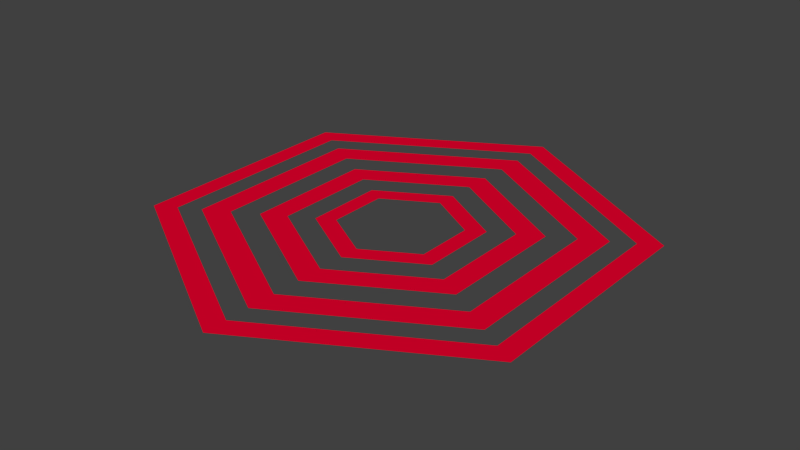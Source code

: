 # Source: RIT_Field.blend  (saved by Blender 2.76.0; exported with 4.5.12 LTS)
import bpy
from mathutils import Matrix  # noqa: F401  (used for matrix-valued properties, if any)

bpy.ops.wm.read_factory_settings(use_empty=True)
scene = bpy.context.scene
scene.name = 'Scene'

# ---- collections
col_collection_1 = bpy.data.collections.new('Collection 1'); scene.collection.children.link(col_collection_1)

# ---- materials (node trees are filled in below, after node groups)
mat_rit_field = bpy.data.materials.new('RIT_Field')
mat_rit_field.alpha_threshold = 0.0
mat_rit_field.use_transparent_shadow = False
mat_rit_field.diffuse_color = (0.8, 0.0, 0.02698, 1.0)
mat_rit_field.roughness = 0.5

# ---- material node trees

# ---- world
world_world = bpy.data.worlds.new('World'); scene.world = world_world
world_world.color = (0.05088, 0.05088, 0.05088)
world_world.use_sun_shadow = False
world_world.sun_shadow_jitter_overblur = 0.0
world_world.cycles.sampling_method = 'MANUAL'
world_world.cycles.sample_map_resolution = 256

# ---- meshes
me_cylinder = bpy.data.meshes.new('Cylinder')
me_cylinder.from_pydata([(0.7794, 0.45, -1.49e-08), (-1.533e-08, 0.9, -1.49e-08), (0.7794, -0.45, -1.49e-08), (-9.401e-08, -0.9, -1.49e-08), (-0.7794, -0.45, -1.49e-08), (-0.7794, 0.45, -1.49e-08), (0.6235, 0.36, -1.49e-08), (-1.89e-08, 0.72, -1.49e-08), (0.6235, -0.36, -1.49e-08), (-8.185e-08, -0.72, -1.49e-08), (-0.6235, -0.36, -1.49e-08), (-0.6235, 0.36, -1.49e-08), (0.4365, 0.252, -1.49e-08), (-2.916e-08, 0.504, -1.49e-08), (0.4365, -0.252, -1.49e-08), (-7.322e-08, -0.504, -1.49e-08), (-0.4365, -0.252, -1.49e-08), (-0.4365, 0.252, -1.49e-08), (0.2619, 0.1512, -1.49e-08), (-2.68e-08, 0.3024, -1.49e-08), (0.2619, -0.1512, -1.49e-08), (-5.324e-08, -0.3024, -1.49e-08), (-0.2619, -0.1512, -1.49e-08), (-0.2619, 0.1512, -1.49e-08), (0.3897, 0.675, -1.49e-08), (0.7794, -4.707e-08, -1.49e-08), (0.3897, -0.675, -1.49e-08), (-0.3897, -0.675, -1.49e-08), (-0.7794, 1.253e-08, -1.49e-08), (-0.3897, 0.675, -1.49e-08), (0.3118, 0.54, -1.49e-08), (0.6235, -1.727e-08, -1.49e-08), (0.3118, -0.54, -1.49e-08), (-0.3118, -0.54, -1.49e-08), (-0.6235, 1.253e-08, -1.49e-08), (-0.3118, 0.54, -1.49e-08), (-8.793e-08, -0.81, -1.49e-08), (-0.7015, -0.405, -1.49e-08), (0.7015, 0.405, -1.49e-08), (0.7015, -0.405, -1.49e-08), (-0.7015, 0.405, -1.49e-08), (-1.712e-08, 0.81, -1.49e-08), (0.2182, 0.378, -1.49e-08), (0.4365, -1.727e-08, -1.49e-08), (0.2182, -0.378, -1.49e-08), (-0.2182, -0.378, -1.49e-08), (-0.4365, 1.253e-08, -1.49e-08), (-0.2182, 0.378, -1.49e-08), (0.53, -0.306, -1.49e-08), (-7.753e-08, -0.612, -1.49e-08), (-2.403e-08, 0.612, -1.49e-08), (0.53, 0.306, -1.49e-08), (-0.53, 0.306, -1.49e-08), (-0.53, -0.306, -1.49e-08), (0.1309, 0.2268, -1.49e-08), (0.2619, -1.727e-08, -1.49e-08), (0.1309, -0.2268, -1.49e-08), (-0.1309, -0.2268, -1.49e-08), (-0.2619, -2.368e-09, -1.49e-08), (-0.1309, 0.2268, -1.49e-08), (0.3492, 0.2016, -1.49e-08), (0.3492, -0.2016, -1.49e-08), (-0.3492, -0.2016, -1.49e-08), (-0.3492, 0.2016, -1.49e-08), (-6.323e-08, -0.4032, -1.49e-08), (-2.798e-08, 0.4032, -1.49e-08), (-2.344e-08, 0.2268, -1.49e-08), (0.1964, 0.1134, -1.49e-08), (-0.1964, 0.1134, -1.49e-08), (-4.327e-08, -0.2268, -1.49e-08), (-0.1964, -0.1134, -1.49e-08), (0.1964, -0.1134, -1.49e-08), (0.09821, -0.1701, -1.49e-08), (-0.1964, -2.368e-09, -1.49e-08), (0.1964, -1.354e-08, -1.49e-08), (-0.09821, -0.1701, -1.49e-08), (-0.09821, 0.1701, -1.49e-08), (-0.1746, -0.3024, -1.49e-08), (-0.1746, 0.3024, -1.49e-08), (0.1746, 0.3024, -1.49e-08), (0.1746, -0.3024, -1.49e-08), (-0.3492, 5.082e-09, -1.49e-08), (0.09821, 0.1701, -1.49e-08), (-0.53, 1.253e-08, -1.49e-08), (0.53, -1.727e-08, -1.49e-08), (-0.265, -0.459, -1.49e-08), (-0.265, 0.459, -1.49e-08), (0.265, 0.459, -1.49e-08), (0.3492, -1.727e-08, -1.49e-08), (-0.3507, 0.6075, -1.49e-08), (0.3507, 0.6075, -1.49e-08), (0.3507, -0.6075, -1.49e-08), (-0.7015, 1.253e-08, -1.49e-08), (0.7015, -3.217e-08, -1.49e-08), (0.265, -0.459, -1.49e-08), (-0.3507, -0.6075, -1.49e-08)], [], [(21, 56, 72, 69), (56, 20, 71, 72), (23, 58, 73, 68), (58, 22, 70, 73), (20, 55, 74, 71), (55, 18, 67, 74), (22, 57, 75, 70), (57, 21, 69, 75), (19, 59, 76, 66), (59, 23, 68, 76), (16, 45, 77, 62), (45, 15, 64, 77), (13, 47, 78, 65), (47, 17, 63, 78), (12, 42, 79, 60), (42, 13, 65, 79), (15, 44, 80, 64), (44, 14, 61, 80), (17, 46, 81, 63), (46, 16, 62, 81), (18, 54, 82, 67), (54, 19, 66, 82), (11, 34, 83, 52), (34, 10, 53, 83), (8, 31, 84, 48), (31, 6, 51, 84), (10, 33, 85, 53), (33, 9, 49, 85), (7, 35, 86, 50), (35, 11, 52, 86), (6, 30, 87, 51), (30, 7, 50, 87), (14, 43, 88, 61), (43, 12, 60, 88), (1, 29, 89, 41), (29, 5, 40, 89), (0, 24, 90, 38), (24, 1, 41, 90), (3, 26, 91, 36), (26, 2, 39, 91), (5, 28, 92, 40), (28, 4, 37, 92), (2, 25, 93, 39), (25, 0, 38, 93), (9, 32, 94, 49), (32, 8, 48, 94), (4, 27, 95, 37), (27, 3, 36, 95)])
me_cylinder.materials.append(mat_rit_field)
me_cylinder.use_remesh_preserve_volume = False
me_cylinder.use_remesh_preserve_attributes = False
me_cylinder.use_mirror_vertex_groups = False
me_cylinder.update()

# ---- objects
ob_cylinder = bpy.data.objects.new('Cylinder', me_cylinder)

# ---- transforms, parenting, visibility, modifiers, constraints
ob_cylinder.location = (0.0, 0.0, 0.0)
ob_cylinder.lineart.crease_threshold = 0.0

# ---- collection membership
col_collection_1.objects.link(ob_cylinder)

# ---- scene / render settings (as saved in the file)
scene.frame_start = 1; scene.frame_end = 250; scene.frame_set(1)
scene.render.engine = 'BLENDER_EEVEE_NEXT'
scene.render.resolution_percentage = 50
scene.render.dither_intensity = 0.0
scene.cycles.use_denoising = False
scene.cycles.samples = 10
scene.cycles.sampling_pattern = 'TABULATED_SOBOL'
scene.cycles.light_sampling_threshold = 0.0
scene.cycles.use_adaptive_sampling = False
scene.cycles.use_light_tree = False
scene.cycles.blur_glossy = 0.0
scene.cycles.pixel_filter_type = 'GAUSSIAN'
scene.cycles.sample_clamp_indirect = 0.0
scene.view_settings.view_transform = 'Standard'
bpy.context.view_layer.update()

# ---- added for rendering (the .blend has no active camera and no usable light): camera, sun
cam_auto = bpy.data.cameras.new('AutoCamera')
cam_auto.lens = 50.0
cam_auto.sensor_width = 36.0
cam_auto.clip_end = 1000.0
ob_auto_camera = bpy.data.objects.new('AutoCamera', cam_auto)
scene.collection.objects.link(ob_auto_camera)
ob_auto_camera.location = (2.20312, -2.64375, 1.7625)
ob_auto_camera.rotation_euler = (1.09748, -7.21219e-08, 0.694738)
scene.camera = ob_auto_camera
light_auto_sun = bpy.data.lights.new('AutoSun', 'SUN')
light_auto_sun.energy = 3.0
light_auto_sun.angle = 0.0523599
ob_auto_sun = bpy.data.objects.new('AutoSun', light_auto_sun)
scene.collection.objects.link(ob_auto_sun)
ob_auto_sun.rotation_euler = (0.872665, 0.174533, 0.523599)
bpy.context.view_layer.update()
